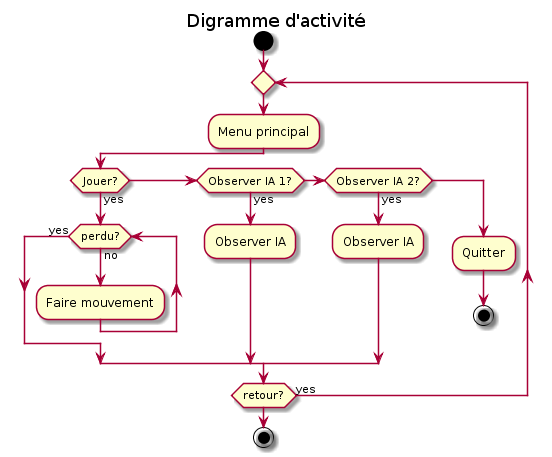

The diagram above was rendered by PlantUML. Its source (embedded in the PNG):
@startuml
title Digramme d'activité


start

repeat

    :Menu principal;
    if (Jouer?) then (yes)
        while (perdu?) is (no)
            :Faire mouvement;
        endwhile (yes)
    elseif (Observer IA 1?) then (yes)
        :Observer IA;
    elseif (Observer IA 2?) then (yes)
        :Observer IA;
    else
        :Quitter;
        stop
    endif
  
repeat while (retour?) is (yes)

stop
@enduml